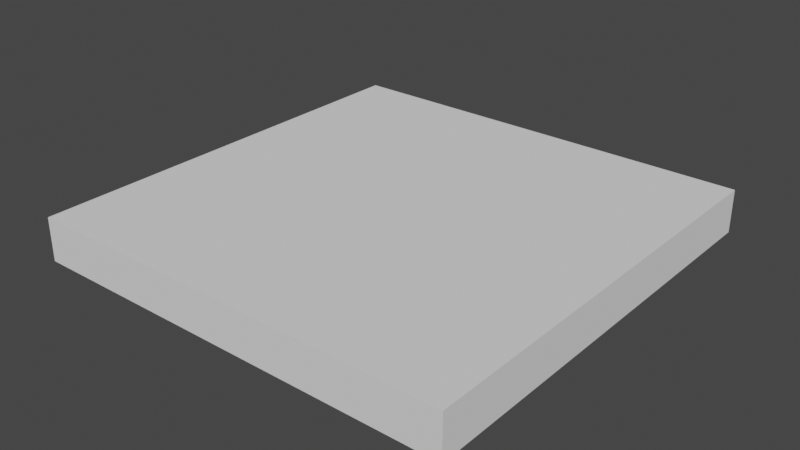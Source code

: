 # Source: Wall.blend  (saved by Blender 2.92.15; exported with 4.5.12 LTS)
import bpy
from mathutils import Matrix  # noqa: F401  (used for matrix-valued properties, if any)

bpy.ops.wm.read_factory_settings(use_empty=True)
scene = bpy.context.scene
scene.name = 'Scene'

# ---- collections
col_collection = bpy.data.collections.new('Collection'); scene.collection.children.link(col_collection)

# ---- world
world_world = bpy.data.worlds.new('World'); scene.world = world_world
world_world.use_nodes = True; world_world.node_tree.nodes.clear()
_N = world_world.node_tree.nodes; _L = world_world.node_tree.links
n0 = _N.new('ShaderNodeOutputWorld'); n0.name = 'World Output'; n0.location = (300, 300)
n1 = _N.new('ShaderNodeBackground'); n1.name = 'Background'; n1.location = (10, 300)
n1.inputs[0].default_value = (0.05088, 0.05088, 0.05088, 1.0)
_L.new(n1.outputs[0], n0.inputs[0])
n0.is_active_output = True
world_world.color = (0.05088, 0.05088, 0.05088)
world_world.use_sun_shadow = False
world_world.sun_shadow_jitter_overblur = 0.0

# ---- meshes
me_plane = bpy.data.meshes.new('Plane')
me_plane.from_pydata([(-0.5, 0.0, -0.05), (0.5, 0.0, -0.05), (-0.5, 1.0, -0.05), (0.5, 1.0, -0.05), (-0.5, 1.0, 0.05), (-0.5, 0.0, 0.05), (0.5, 0.0, 0.05), (0.5, 1.0, 0.05)], [], [(0, 2, 3, 1), (5, 6, 7, 4), (3, 2, 4, 7), (0, 1, 6, 5), (1, 3, 7, 6), (2, 0, 5, 4)])
_uv = me_plane.uv_layers.new(name='UVMap')
_uv.uv.foreach_set('vector', [0.0, 1.0, 5.96e-08, 0.5, 0.5, 0.5, 0.5, 1.0, 0.5, 0.5, 0.0, 0.5, 5.96e-08, 0.0, 0.5, 5.96e-08, 0.7, 0.0, 0.7, 0.5, 0.65, 0.5, 0.65, 0.0, 0.55, 0.0, 0.55, 0.5, 0.5, 0.5, 0.5, 0.0, 0.6, 0.0, 0.6, 0.5, 0.55, 0.5, 0.55, 0.0, 0.65, 0.0, 0.65, 0.5, 0.6, 0.5, 0.6, 0.0])
me_plane.use_remesh_fix_poles = True
me_plane.use_remesh_preserve_attributes = False
me_plane.use_mirror_vertex_groups = False
me_plane.update()

# ---- objects
ob_plane = bpy.data.objects.new('Plane', me_plane)

# ---- transforms, parenting, visibility, modifiers, constraints
ob_plane.location = (0.0, 0.0, 0.0)
ob_plane.lineart.crease_threshold = 0.0

# ---- collection membership
col_collection.objects.link(ob_plane)

# ---- scene / render settings (as saved in the file)
scene.frame_start = 1; scene.frame_end = 250; scene.frame_set(1)
scene.render.engine = 'BLENDER_EEVEE_NEXT'
scene.cycles.use_denoising = False
scene.cycles.samples = 128
scene.cycles.sampling_pattern = 'TABULATED_SOBOL'
scene.cycles.use_adaptive_sampling = False
scene.cycles.use_light_tree = False
scene.view_settings.view_transform = 'Filmic'
bpy.context.view_layer.update()

# ---- added for rendering (the .blend has no active camera and no usable light): camera, sun
cam_auto = bpy.data.cameras.new('AutoCamera')
cam_auto.lens = 50.0
cam_auto.sensor_width = 36.0
cam_auto.clip_end = 1000.0
ob_auto_camera = bpy.data.objects.new('AutoCamera', cam_auto)
scene.collection.objects.link(ob_auto_camera)
ob_auto_camera.location = (1.31173, -1.07408, 1.04939)
ob_auto_camera.rotation_euler = (1.09748, -7.21219e-08, 0.694738)
scene.camera = ob_auto_camera
light_auto_sun = bpy.data.lights.new('AutoSun', 'SUN')
light_auto_sun.energy = 3.0
light_auto_sun.angle = 0.0523599
ob_auto_sun = bpy.data.objects.new('AutoSun', light_auto_sun)
scene.collection.objects.link(ob_auto_sun)
ob_auto_sun.rotation_euler = (0.872665, 0.174533, 0.523599)
bpy.context.view_layer.update()
